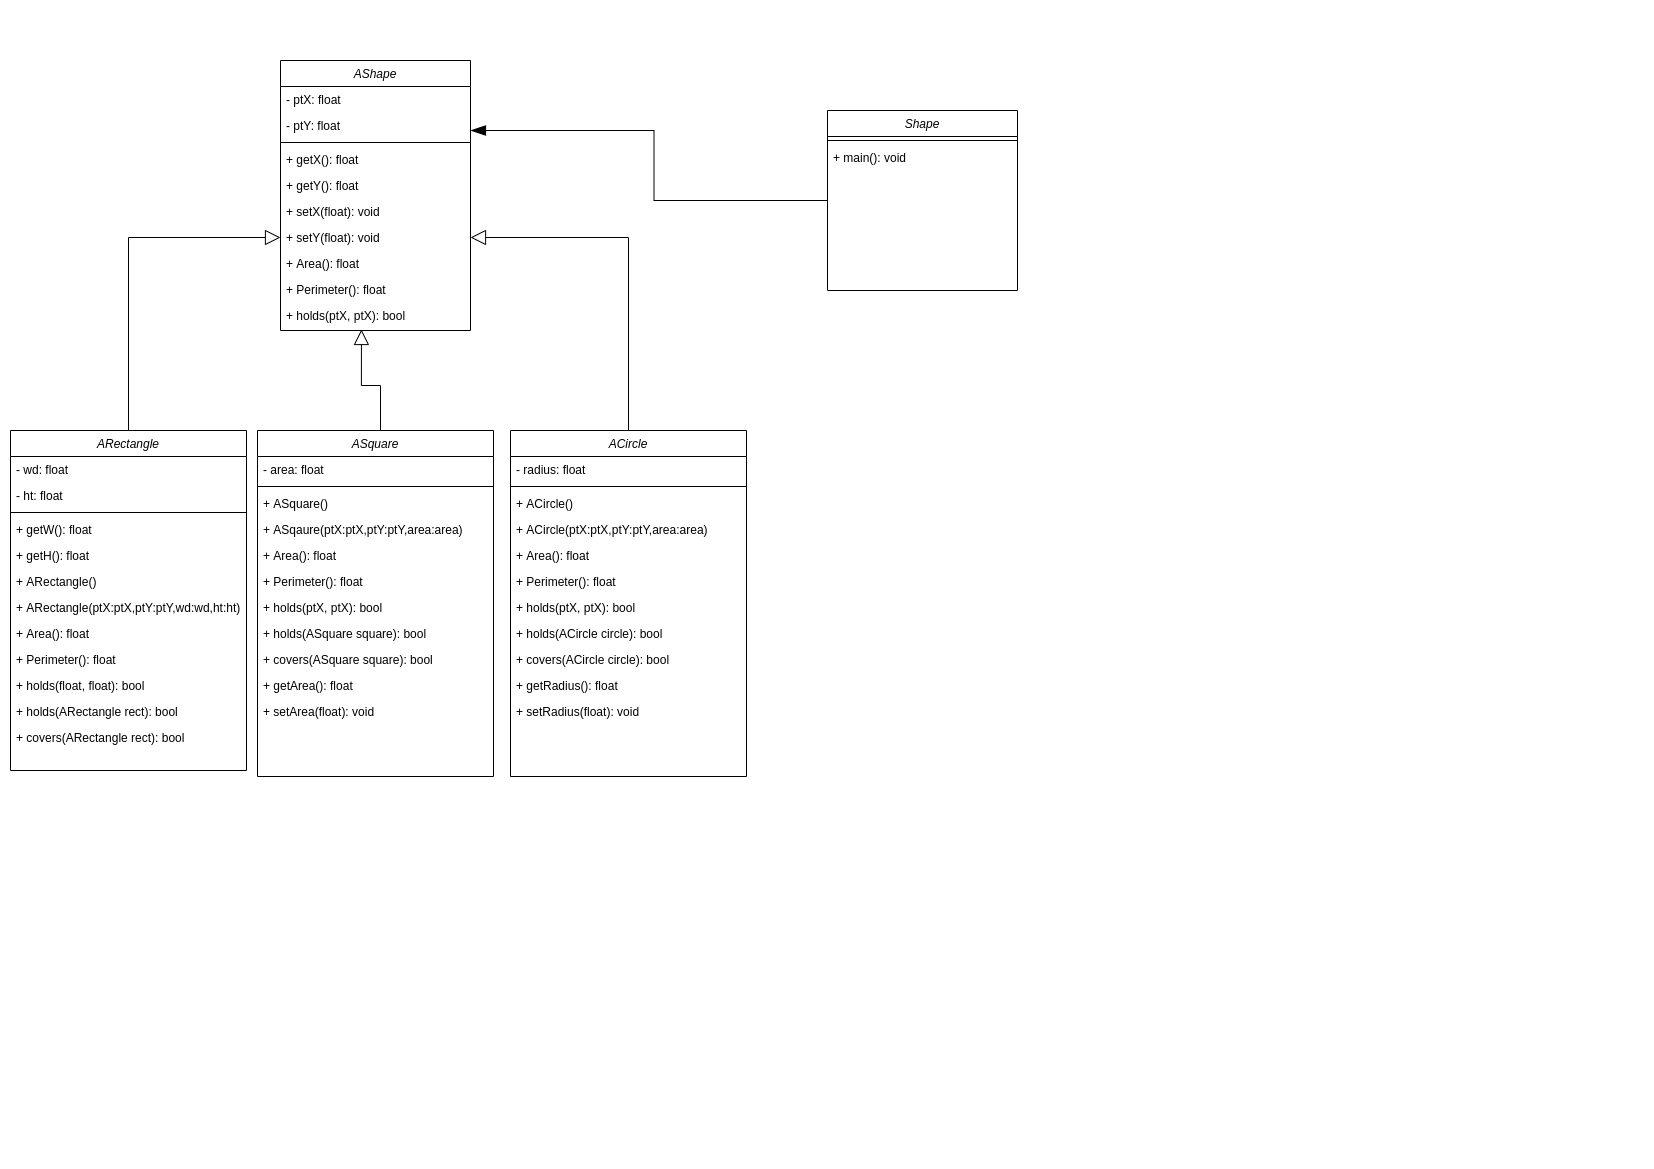

The diagram above was exported from draw.io. Its source (the exported page's mxGraphModel, read from the mxfile embedded in the PNG):
<mxGraphModel dx="1422" dy="647" grid="1" gridSize="10" guides="1" tooltips="1" connect="1" arrows="1" fold="1" page="1" pageScale="1" pageWidth="827" pageHeight="1169" math="0" shadow="0">
  <root>
    <mxCell id="WIyWlLk6GJQsqaUBKTNV-0" />
    <mxCell id="WIyWlLk6GJQsqaUBKTNV-1" parent="WIyWlLk6GJQsqaUBKTNV-0" />
    <mxCell id="V4dzMruL_i5BlJnNYNBB-61" style="edgeStyle=orthogonalEdgeStyle;rounded=0;orthogonalLoop=1;jettySize=auto;html=1;exitX=0.5;exitY=0;exitDx=0;exitDy=0;endArrow=block;endFill=0;strokeWidth=1;endSize=13;" edge="1" parent="WIyWlLk6GJQsqaUBKTNV-1" source="zkfFHV4jXpPFQw0GAbJ--0" target="V4dzMruL_i5BlJnNYNBB-51">
      <mxGeometry relative="1" as="geometry">
        <mxPoint x="310" y="340" as="targetPoint" />
      </mxGeometry>
    </mxCell>
    <mxCell id="zkfFHV4jXpPFQw0GAbJ--0" value="ARectangle" style="swimlane;fontStyle=2;align=center;verticalAlign=top;childLayout=stackLayout;horizontal=1;startSize=26;horizontalStack=0;resizeParent=1;resizeLast=0;collapsible=1;marginBottom=0;rounded=0;shadow=0;strokeWidth=1;" parent="WIyWlLk6GJQsqaUBKTNV-1" vertex="1">
      <mxGeometry x="10" y="430" width="236" height="340" as="geometry">
        <mxRectangle x="230" y="140" width="160" height="26" as="alternateBounds" />
      </mxGeometry>
    </mxCell>
    <mxCell id="V4dzMruL_i5BlJnNYNBB-14" value="- wd: float" style="text;align=left;verticalAlign=top;spacingLeft=4;spacingRight=4;overflow=hidden;rotatable=0;points=[[0,0.5],[1,0.5]];portConstraint=eastwest;rounded=0;shadow=0;html=0;" vertex="1" parent="zkfFHV4jXpPFQw0GAbJ--0">
      <mxGeometry y="26" width="236" height="26" as="geometry" />
    </mxCell>
    <mxCell id="V4dzMruL_i5BlJnNYNBB-16" value="- ht: float" style="text;align=left;verticalAlign=top;spacingLeft=4;spacingRight=4;overflow=hidden;rotatable=0;points=[[0,0.5],[1,0.5]];portConstraint=eastwest;rounded=0;shadow=0;html=0;" vertex="1" parent="zkfFHV4jXpPFQw0GAbJ--0">
      <mxGeometry y="52" width="236" height="26" as="geometry" />
    </mxCell>
    <mxCell id="zkfFHV4jXpPFQw0GAbJ--4" value="" style="line;html=1;strokeWidth=1;align=left;verticalAlign=middle;spacingTop=-1;spacingLeft=3;spacingRight=3;rotatable=0;labelPosition=right;points=[];portConstraint=eastwest;" parent="zkfFHV4jXpPFQw0GAbJ--0" vertex="1">
      <mxGeometry y="78" width="236" height="8" as="geometry" />
    </mxCell>
    <mxCell id="V4dzMruL_i5BlJnNYNBB-11" value="+ getW(): float" style="text;align=left;verticalAlign=top;spacingLeft=4;spacingRight=4;overflow=hidden;rotatable=0;points=[[0,0.5],[1,0.5]];portConstraint=eastwest;" vertex="1" parent="zkfFHV4jXpPFQw0GAbJ--0">
      <mxGeometry y="86" width="236" height="26" as="geometry" />
    </mxCell>
    <mxCell id="V4dzMruL_i5BlJnNYNBB-3" value="+ getH(): float" style="text;align=left;verticalAlign=top;spacingLeft=4;spacingRight=4;overflow=hidden;rotatable=0;points=[[0,0.5],[1,0.5]];portConstraint=eastwest;" vertex="1" parent="zkfFHV4jXpPFQw0GAbJ--0">
      <mxGeometry y="112" width="236" height="26" as="geometry" />
    </mxCell>
    <mxCell id="V4dzMruL_i5BlJnNYNBB-12" value="+ ARectangle()" style="text;align=left;verticalAlign=top;spacingLeft=4;spacingRight=4;overflow=hidden;rotatable=0;points=[[0,0.5],[1,0.5]];portConstraint=eastwest;" vertex="1" parent="zkfFHV4jXpPFQw0GAbJ--0">
      <mxGeometry y="138" width="236" height="26" as="geometry" />
    </mxCell>
    <mxCell id="V4dzMruL_i5BlJnNYNBB-4" value="+ ARectangle(ptX:ptX,ptY:ptY,wd:wd,ht:ht)" style="text;align=left;verticalAlign=top;spacingLeft=4;spacingRight=4;overflow=hidden;rotatable=0;points=[[0,0.5],[1,0.5]];portConstraint=eastwest;" vertex="1" parent="zkfFHV4jXpPFQw0GAbJ--0">
      <mxGeometry y="164" width="236" height="26" as="geometry" />
    </mxCell>
    <mxCell id="V4dzMruL_i5BlJnNYNBB-6" value="+ Area(): float" style="text;align=left;verticalAlign=top;spacingLeft=4;spacingRight=4;overflow=hidden;rotatable=0;points=[[0,0.5],[1,0.5]];portConstraint=eastwest;" vertex="1" parent="zkfFHV4jXpPFQw0GAbJ--0">
      <mxGeometry y="190" width="236" height="26" as="geometry" />
    </mxCell>
    <mxCell id="V4dzMruL_i5BlJnNYNBB-7" value="+ Perimeter(): float" style="text;align=left;verticalAlign=top;spacingLeft=4;spacingRight=4;overflow=hidden;rotatable=0;points=[[0,0.5],[1,0.5]];portConstraint=eastwest;" vertex="1" parent="zkfFHV4jXpPFQw0GAbJ--0">
      <mxGeometry y="216" width="236" height="26" as="geometry" />
    </mxCell>
    <mxCell id="V4dzMruL_i5BlJnNYNBB-8" value="+ holds(float, float): bool" style="text;align=left;verticalAlign=top;spacingLeft=4;spacingRight=4;overflow=hidden;rotatable=0;points=[[0,0.5],[1,0.5]];portConstraint=eastwest;" vertex="1" parent="zkfFHV4jXpPFQw0GAbJ--0">
      <mxGeometry y="242" width="236" height="26" as="geometry" />
    </mxCell>
    <mxCell id="V4dzMruL_i5BlJnNYNBB-9" value="+ holds(ARectangle rect): bool" style="text;align=left;verticalAlign=top;spacingLeft=4;spacingRight=4;overflow=hidden;rotatable=0;points=[[0,0.5],[1,0.5]];portConstraint=eastwest;" vertex="1" parent="zkfFHV4jXpPFQw0GAbJ--0">
      <mxGeometry y="268" width="236" height="26" as="geometry" />
    </mxCell>
    <mxCell id="V4dzMruL_i5BlJnNYNBB-10" value="+ covers(ARectangle rect): bool" style="text;align=left;verticalAlign=top;spacingLeft=4;spacingRight=4;overflow=hidden;rotatable=0;points=[[0,0.5],[1,0.5]];portConstraint=eastwest;" vertex="1" parent="zkfFHV4jXpPFQw0GAbJ--0">
      <mxGeometry y="294" width="236" height="26" as="geometry" />
    </mxCell>
    <mxCell id="V4dzMruL_i5BlJnNYNBB-42" value="AShape" style="swimlane;fontStyle=2;align=center;verticalAlign=top;childLayout=stackLayout;horizontal=1;startSize=26;horizontalStack=0;resizeParent=1;resizeLast=0;collapsible=1;marginBottom=0;rounded=0;shadow=0;strokeWidth=1;" vertex="1" parent="WIyWlLk6GJQsqaUBKTNV-1">
      <mxGeometry x="280" y="60" width="190" height="270" as="geometry">
        <mxRectangle x="230" y="140" width="160" height="26" as="alternateBounds" />
      </mxGeometry>
    </mxCell>
    <mxCell id="V4dzMruL_i5BlJnNYNBB-43" value="- ptX: float" style="text;align=left;verticalAlign=top;spacingLeft=4;spacingRight=4;overflow=hidden;rotatable=0;points=[[0,0.5],[1,0.5]];portConstraint=eastwest;" vertex="1" parent="V4dzMruL_i5BlJnNYNBB-42">
      <mxGeometry y="26" width="190" height="26" as="geometry" />
    </mxCell>
    <mxCell id="V4dzMruL_i5BlJnNYNBB-44" value="- ptY: float" style="text;align=left;verticalAlign=top;spacingLeft=4;spacingRight=4;overflow=hidden;rotatable=0;points=[[0,0.5],[1,0.5]];portConstraint=eastwest;rounded=0;shadow=0;html=0;" vertex="1" parent="V4dzMruL_i5BlJnNYNBB-42">
      <mxGeometry y="52" width="190" height="26" as="geometry" />
    </mxCell>
    <mxCell id="V4dzMruL_i5BlJnNYNBB-47" value="" style="line;html=1;strokeWidth=1;align=left;verticalAlign=middle;spacingTop=-1;spacingLeft=3;spacingRight=3;rotatable=0;labelPosition=right;points=[];portConstraint=eastwest;" vertex="1" parent="V4dzMruL_i5BlJnNYNBB-42">
      <mxGeometry y="78" width="190" height="8" as="geometry" />
    </mxCell>
    <mxCell id="V4dzMruL_i5BlJnNYNBB-48" value="+ getX(): float" style="text;align=left;verticalAlign=top;spacingLeft=4;spacingRight=4;overflow=hidden;rotatable=0;points=[[0,0.5],[1,0.5]];portConstraint=eastwest;" vertex="1" parent="V4dzMruL_i5BlJnNYNBB-42">
      <mxGeometry y="86" width="190" height="26" as="geometry" />
    </mxCell>
    <mxCell id="V4dzMruL_i5BlJnNYNBB-49" value="+ getY(): float" style="text;align=left;verticalAlign=top;spacingLeft=4;spacingRight=4;overflow=hidden;rotatable=0;points=[[0,0.5],[1,0.5]];portConstraint=eastwest;" vertex="1" parent="V4dzMruL_i5BlJnNYNBB-42">
      <mxGeometry y="112" width="190" height="26" as="geometry" />
    </mxCell>
    <mxCell id="V4dzMruL_i5BlJnNYNBB-50" value="+ setX(float): void" style="text;align=left;verticalAlign=top;spacingLeft=4;spacingRight=4;overflow=hidden;rotatable=0;points=[[0,0.5],[1,0.5]];portConstraint=eastwest;" vertex="1" parent="V4dzMruL_i5BlJnNYNBB-42">
      <mxGeometry y="138" width="190" height="26" as="geometry" />
    </mxCell>
    <mxCell id="V4dzMruL_i5BlJnNYNBB-51" value="+ setY(float): void" style="text;align=left;verticalAlign=top;spacingLeft=4;spacingRight=4;overflow=hidden;rotatable=0;points=[[0,0.5],[1,0.5]];portConstraint=eastwest;" vertex="1" parent="V4dzMruL_i5BlJnNYNBB-42">
      <mxGeometry y="164" width="190" height="26" as="geometry" />
    </mxCell>
    <mxCell id="V4dzMruL_i5BlJnNYNBB-56" value="+ Area(): float" style="text;align=left;verticalAlign=top;spacingLeft=4;spacingRight=4;overflow=hidden;rotatable=0;points=[[0,0.5],[1,0.5]];portConstraint=eastwest;" vertex="1" parent="V4dzMruL_i5BlJnNYNBB-42">
      <mxGeometry y="190" width="190" height="26" as="geometry" />
    </mxCell>
    <mxCell id="V4dzMruL_i5BlJnNYNBB-57" value="+ Perimeter(): float" style="text;align=left;verticalAlign=top;spacingLeft=4;spacingRight=4;overflow=hidden;rotatable=0;points=[[0,0.5],[1,0.5]];portConstraint=eastwest;" vertex="1" parent="V4dzMruL_i5BlJnNYNBB-42">
      <mxGeometry y="216" width="190" height="26" as="geometry" />
    </mxCell>
    <mxCell id="V4dzMruL_i5BlJnNYNBB-58" value="+ holds(ptX, ptX): bool" style="text;align=left;verticalAlign=top;spacingLeft=4;spacingRight=4;overflow=hidden;rotatable=0;points=[[0,0.5],[1,0.5]];portConstraint=eastwest;" vertex="1" parent="V4dzMruL_i5BlJnNYNBB-42">
      <mxGeometry y="242" width="190" height="28" as="geometry" />
    </mxCell>
    <mxCell id="V4dzMruL_i5BlJnNYNBB-117" style="edgeStyle=orthogonalEdgeStyle;rounded=0;orthogonalLoop=1;jettySize=auto;html=1;exitX=0.5;exitY=0;exitDx=0;exitDy=0;entryX=0.426;entryY=0.964;entryDx=0;entryDy=0;entryPerimeter=0;endArrow=block;endFill=0;endSize=13;strokeWidth=1;" edge="1" parent="WIyWlLk6GJQsqaUBKTNV-1" target="V4dzMruL_i5BlJnNYNBB-58">
      <mxGeometry relative="1" as="geometry">
        <mxPoint x="380" y="430" as="sourcePoint" />
        <mxPoint x="375.05999999999995" y="330" as="targetPoint" />
      </mxGeometry>
    </mxCell>
    <mxCell id="V4dzMruL_i5BlJnNYNBB-88" value="ASquare" style="swimlane;fontStyle=2;align=center;verticalAlign=top;childLayout=stackLayout;horizontal=1;startSize=26;horizontalStack=0;resizeParent=1;resizeLast=0;collapsible=1;marginBottom=0;rounded=0;shadow=0;strokeWidth=1;" vertex="1" parent="WIyWlLk6GJQsqaUBKTNV-1">
      <mxGeometry x="257" y="430" width="236" height="346" as="geometry">
        <mxRectangle x="230" y="140" width="160" height="26" as="alternateBounds" />
      </mxGeometry>
    </mxCell>
    <mxCell id="V4dzMruL_i5BlJnNYNBB-90" value="- area: float" style="text;align=left;verticalAlign=top;spacingLeft=4;spacingRight=4;overflow=hidden;rotatable=0;points=[[0,0.5],[1,0.5]];portConstraint=eastwest;rounded=0;shadow=0;html=0;" vertex="1" parent="V4dzMruL_i5BlJnNYNBB-88">
      <mxGeometry y="26" width="236" height="26" as="geometry" />
    </mxCell>
    <mxCell id="V4dzMruL_i5BlJnNYNBB-91" value="" style="line;html=1;strokeWidth=1;align=left;verticalAlign=middle;spacingTop=-1;spacingLeft=3;spacingRight=3;rotatable=0;labelPosition=right;points=[];portConstraint=eastwest;" vertex="1" parent="V4dzMruL_i5BlJnNYNBB-88">
      <mxGeometry y="52" width="236" height="8" as="geometry" />
    </mxCell>
    <mxCell id="V4dzMruL_i5BlJnNYNBB-94" value="+ ASquare()" style="text;align=left;verticalAlign=top;spacingLeft=4;spacingRight=4;overflow=hidden;rotatable=0;points=[[0,0.5],[1,0.5]];portConstraint=eastwest;" vertex="1" parent="V4dzMruL_i5BlJnNYNBB-88">
      <mxGeometry y="60" width="236" height="26" as="geometry" />
    </mxCell>
    <mxCell id="V4dzMruL_i5BlJnNYNBB-95" value="+ ASqaure(ptX:ptX,ptY:ptY,area:area)" style="text;align=left;verticalAlign=top;spacingLeft=4;spacingRight=4;overflow=hidden;rotatable=0;points=[[0,0.5],[1,0.5]];portConstraint=eastwest;" vertex="1" parent="V4dzMruL_i5BlJnNYNBB-88">
      <mxGeometry y="86" width="236" height="26" as="geometry" />
    </mxCell>
    <mxCell id="V4dzMruL_i5BlJnNYNBB-96" value="+ Area(): float" style="text;align=left;verticalAlign=top;spacingLeft=4;spacingRight=4;overflow=hidden;rotatable=0;points=[[0,0.5],[1,0.5]];portConstraint=eastwest;" vertex="1" parent="V4dzMruL_i5BlJnNYNBB-88">
      <mxGeometry y="112" width="236" height="26" as="geometry" />
    </mxCell>
    <mxCell id="V4dzMruL_i5BlJnNYNBB-97" value="+ Perimeter(): float" style="text;align=left;verticalAlign=top;spacingLeft=4;spacingRight=4;overflow=hidden;rotatable=0;points=[[0,0.5],[1,0.5]];portConstraint=eastwest;" vertex="1" parent="V4dzMruL_i5BlJnNYNBB-88">
      <mxGeometry y="138" width="236" height="26" as="geometry" />
    </mxCell>
    <mxCell id="V4dzMruL_i5BlJnNYNBB-98" value="+ holds(ptX, ptX): bool" style="text;align=left;verticalAlign=top;spacingLeft=4;spacingRight=4;overflow=hidden;rotatable=0;points=[[0,0.5],[1,0.5]];portConstraint=eastwest;" vertex="1" parent="V4dzMruL_i5BlJnNYNBB-88">
      <mxGeometry y="164" width="236" height="26" as="geometry" />
    </mxCell>
    <mxCell id="V4dzMruL_i5BlJnNYNBB-99" value="+ holds(ASquare square): bool" style="text;align=left;verticalAlign=top;spacingLeft=4;spacingRight=4;overflow=hidden;rotatable=0;points=[[0,0.5],[1,0.5]];portConstraint=eastwest;" vertex="1" parent="V4dzMruL_i5BlJnNYNBB-88">
      <mxGeometry y="190" width="236" height="26" as="geometry" />
    </mxCell>
    <mxCell id="V4dzMruL_i5BlJnNYNBB-100" value="+ covers(ASquare square): bool" style="text;align=left;verticalAlign=top;spacingLeft=4;spacingRight=4;overflow=hidden;rotatable=0;points=[[0,0.5],[1,0.5]];portConstraint=eastwest;" vertex="1" parent="V4dzMruL_i5BlJnNYNBB-88">
      <mxGeometry y="216" width="236" height="26" as="geometry" />
    </mxCell>
    <mxCell id="V4dzMruL_i5BlJnNYNBB-101" value="+ getArea(): float" style="text;align=left;verticalAlign=top;spacingLeft=4;spacingRight=4;overflow=hidden;rotatable=0;points=[[0,0.5],[1,0.5]];portConstraint=eastwest;" vertex="1" parent="V4dzMruL_i5BlJnNYNBB-88">
      <mxGeometry y="242" width="236" height="26" as="geometry" />
    </mxCell>
    <mxCell id="V4dzMruL_i5BlJnNYNBB-102" value="+ setArea(float): void" style="text;align=left;verticalAlign=top;spacingLeft=4;spacingRight=4;overflow=hidden;rotatable=0;points=[[0,0.5],[1,0.5]];portConstraint=eastwest;" vertex="1" parent="V4dzMruL_i5BlJnNYNBB-88">
      <mxGeometry y="268" width="236" height="26" as="geometry" />
    </mxCell>
    <mxCell id="V4dzMruL_i5BlJnNYNBB-118" style="edgeStyle=orthogonalEdgeStyle;rounded=0;orthogonalLoop=1;jettySize=auto;html=1;exitX=0.5;exitY=0;exitDx=0;exitDy=0;entryX=1;entryY=0.5;entryDx=0;entryDy=0;endArrow=block;endFill=0;endSize=13;strokeWidth=1;" edge="1" parent="WIyWlLk6GJQsqaUBKTNV-1" source="V4dzMruL_i5BlJnNYNBB-103" target="V4dzMruL_i5BlJnNYNBB-51">
      <mxGeometry relative="1" as="geometry" />
    </mxCell>
    <mxCell id="V4dzMruL_i5BlJnNYNBB-103" value="ACircle" style="swimlane;fontStyle=2;align=center;verticalAlign=top;childLayout=stackLayout;horizontal=1;startSize=26;horizontalStack=0;resizeParent=1;resizeLast=0;collapsible=1;marginBottom=0;rounded=0;shadow=0;strokeWidth=1;" vertex="1" parent="WIyWlLk6GJQsqaUBKTNV-1">
      <mxGeometry x="510" y="430" width="236" height="346" as="geometry">
        <mxRectangle x="230" y="140" width="160" height="26" as="alternateBounds" />
      </mxGeometry>
    </mxCell>
    <mxCell id="V4dzMruL_i5BlJnNYNBB-104" value="- radius: float" style="text;align=left;verticalAlign=top;spacingLeft=4;spacingRight=4;overflow=hidden;rotatable=0;points=[[0,0.5],[1,0.5]];portConstraint=eastwest;rounded=0;shadow=0;html=0;" vertex="1" parent="V4dzMruL_i5BlJnNYNBB-103">
      <mxGeometry y="26" width="236" height="26" as="geometry" />
    </mxCell>
    <mxCell id="V4dzMruL_i5BlJnNYNBB-105" value="" style="line;html=1;strokeWidth=1;align=left;verticalAlign=middle;spacingTop=-1;spacingLeft=3;spacingRight=3;rotatable=0;labelPosition=right;points=[];portConstraint=eastwest;" vertex="1" parent="V4dzMruL_i5BlJnNYNBB-103">
      <mxGeometry y="52" width="236" height="8" as="geometry" />
    </mxCell>
    <mxCell id="V4dzMruL_i5BlJnNYNBB-108" value="+ ACircle()" style="text;align=left;verticalAlign=top;spacingLeft=4;spacingRight=4;overflow=hidden;rotatable=0;points=[[0,0.5],[1,0.5]];portConstraint=eastwest;" vertex="1" parent="V4dzMruL_i5BlJnNYNBB-103">
      <mxGeometry y="60" width="236" height="26" as="geometry" />
    </mxCell>
    <mxCell id="V4dzMruL_i5BlJnNYNBB-109" value="+ ACircle(ptX:ptX,ptY:ptY,area:area)" style="text;align=left;verticalAlign=top;spacingLeft=4;spacingRight=4;overflow=hidden;rotatable=0;points=[[0,0.5],[1,0.5]];portConstraint=eastwest;" vertex="1" parent="V4dzMruL_i5BlJnNYNBB-103">
      <mxGeometry y="86" width="236" height="26" as="geometry" />
    </mxCell>
    <mxCell id="V4dzMruL_i5BlJnNYNBB-110" value="+ Area(): float" style="text;align=left;verticalAlign=top;spacingLeft=4;spacingRight=4;overflow=hidden;rotatable=0;points=[[0,0.5],[1,0.5]];portConstraint=eastwest;" vertex="1" parent="V4dzMruL_i5BlJnNYNBB-103">
      <mxGeometry y="112" width="236" height="26" as="geometry" />
    </mxCell>
    <mxCell id="V4dzMruL_i5BlJnNYNBB-111" value="+ Perimeter(): float" style="text;align=left;verticalAlign=top;spacingLeft=4;spacingRight=4;overflow=hidden;rotatable=0;points=[[0,0.5],[1,0.5]];portConstraint=eastwest;" vertex="1" parent="V4dzMruL_i5BlJnNYNBB-103">
      <mxGeometry y="138" width="236" height="26" as="geometry" />
    </mxCell>
    <mxCell id="V4dzMruL_i5BlJnNYNBB-112" value="+ holds(ptX, ptX): bool" style="text;align=left;verticalAlign=top;spacingLeft=4;spacingRight=4;overflow=hidden;rotatable=0;points=[[0,0.5],[1,0.5]];portConstraint=eastwest;" vertex="1" parent="V4dzMruL_i5BlJnNYNBB-103">
      <mxGeometry y="164" width="236" height="26" as="geometry" />
    </mxCell>
    <mxCell id="V4dzMruL_i5BlJnNYNBB-113" value="+ holds(ACircle circle): bool" style="text;align=left;verticalAlign=top;spacingLeft=4;spacingRight=4;overflow=hidden;rotatable=0;points=[[0,0.5],[1,0.5]];portConstraint=eastwest;" vertex="1" parent="V4dzMruL_i5BlJnNYNBB-103">
      <mxGeometry y="190" width="236" height="26" as="geometry" />
    </mxCell>
    <mxCell id="V4dzMruL_i5BlJnNYNBB-114" value="+ covers(ACircle circle): bool" style="text;align=left;verticalAlign=top;spacingLeft=4;spacingRight=4;overflow=hidden;rotatable=0;points=[[0,0.5],[1,0.5]];portConstraint=eastwest;" vertex="1" parent="V4dzMruL_i5BlJnNYNBB-103">
      <mxGeometry y="216" width="236" height="26" as="geometry" />
    </mxCell>
    <mxCell id="V4dzMruL_i5BlJnNYNBB-115" value="+ getRadius(): float" style="text;align=left;verticalAlign=top;spacingLeft=4;spacingRight=4;overflow=hidden;rotatable=0;points=[[0,0.5],[1,0.5]];portConstraint=eastwest;" vertex="1" parent="V4dzMruL_i5BlJnNYNBB-103">
      <mxGeometry y="242" width="236" height="26" as="geometry" />
    </mxCell>
    <mxCell id="V4dzMruL_i5BlJnNYNBB-116" value="+ setRadius(float): void" style="text;align=left;verticalAlign=top;spacingLeft=4;spacingRight=4;overflow=hidden;rotatable=0;points=[[0,0.5],[1,0.5]];portConstraint=eastwest;" vertex="1" parent="V4dzMruL_i5BlJnNYNBB-103">
      <mxGeometry y="268" width="236" height="26" as="geometry" />
    </mxCell>
    <mxCell id="V4dzMruL_i5BlJnNYNBB-132" style="edgeStyle=orthogonalEdgeStyle;rounded=0;orthogonalLoop=1;jettySize=auto;html=1;exitX=0;exitY=0.5;exitDx=0;exitDy=0;endArrow=blockThin;endFill=1;endSize=13;strokeWidth=1;" edge="1" parent="WIyWlLk6GJQsqaUBKTNV-1" source="V4dzMruL_i5BlJnNYNBB-121">
      <mxGeometry relative="1" as="geometry">
        <mxPoint x="470" y="130" as="targetPoint" />
        <mxPoint x="630" y="130" as="sourcePoint" />
      </mxGeometry>
    </mxCell>
    <mxCell id="V4dzMruL_i5BlJnNYNBB-121" value="Shape" style="swimlane;fontStyle=2;align=center;verticalAlign=top;childLayout=stackLayout;horizontal=1;startSize=26;horizontalStack=0;resizeParent=1;resizeLast=0;collapsible=1;marginBottom=0;rounded=0;shadow=0;strokeWidth=1;" vertex="1" parent="WIyWlLk6GJQsqaUBKTNV-1">
      <mxGeometry x="827" y="110" width="190" height="180" as="geometry">
        <mxRectangle x="230" y="140" width="160" height="26" as="alternateBounds" />
      </mxGeometry>
    </mxCell>
    <mxCell id="V4dzMruL_i5BlJnNYNBB-124" value="" style="line;html=1;strokeWidth=1;align=left;verticalAlign=middle;spacingTop=-1;spacingLeft=3;spacingRight=3;rotatable=0;labelPosition=right;points=[];portConstraint=eastwest;" vertex="1" parent="V4dzMruL_i5BlJnNYNBB-121">
      <mxGeometry y="26" width="190" height="8" as="geometry" />
    </mxCell>
    <mxCell id="V4dzMruL_i5BlJnNYNBB-125" value="+ main(): void" style="text;align=left;verticalAlign=top;spacingLeft=4;spacingRight=4;overflow=hidden;rotatable=0;points=[[0,0.5],[1,0.5]];portConstraint=eastwest;" vertex="1" parent="V4dzMruL_i5BlJnNYNBB-121">
      <mxGeometry y="34" width="190" height="26" as="geometry" />
    </mxCell>
  </root>
</mxGraphModel>